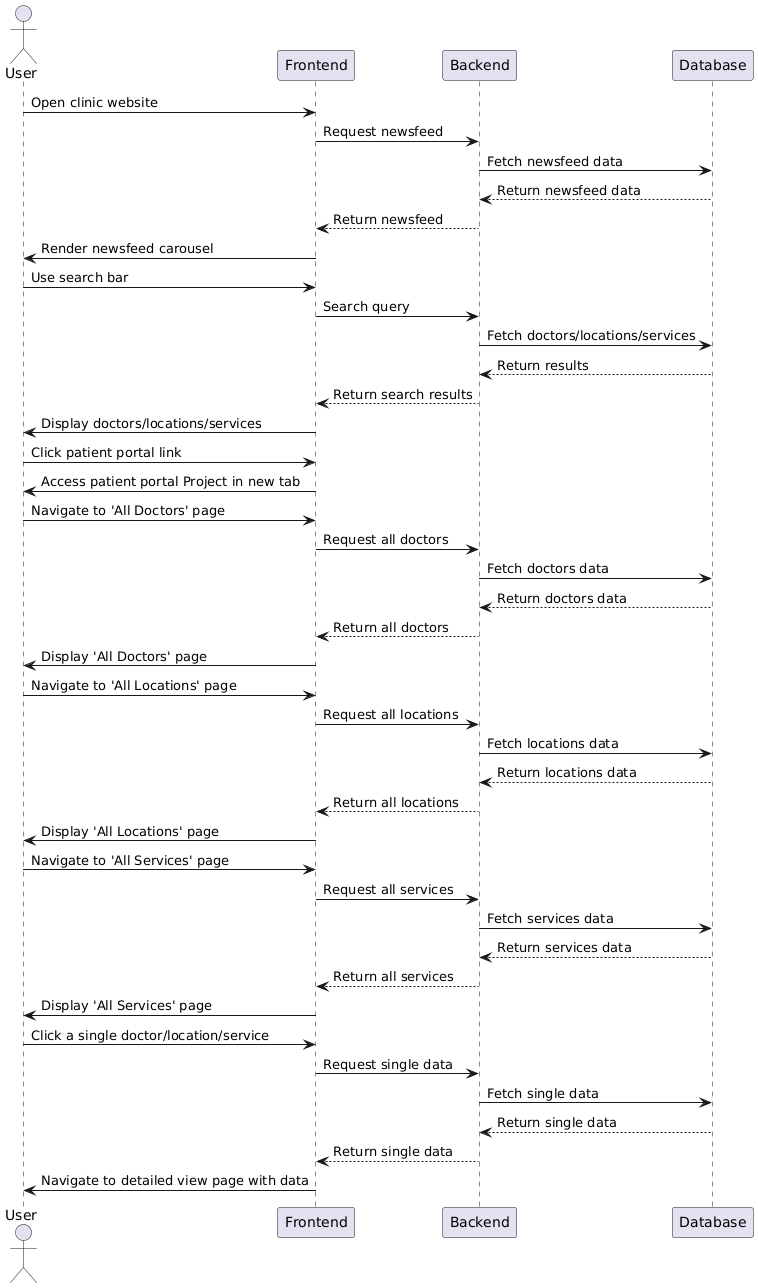

The diagram above was rendered by PlantUML. Its source (embedded in the PNG):
@startuml
actor User
participant Frontend
participant Backend
participant Database

User -> Frontend: Open clinic website
Frontend -> Backend: Request newsfeed 
Backend -> Database: Fetch newsfeed data
Database --> Backend: Return newsfeed data
Backend --> Frontend: Return newsfeed
Frontend -> User: Render newsfeed carousel

User -> Frontend: Use search bar
Frontend -> Backend: Search query
Backend -> Database: Fetch doctors/locations/services
Database --> Backend: Return results
Backend --> Frontend: Return search results
Frontend -> User: Display doctors/locations/services

User -> Frontend: Click patient portal link
Frontend -> User: Access patient portal Project in new tab

User -> Frontend: Navigate to 'All Doctors' page
Frontend -> Backend: Request all doctors
Backend -> Database: Fetch doctors data
Database --> Backend: Return doctors data
Backend --> Frontend: Return all doctors
Frontend -> User: Display 'All Doctors' page

User -> Frontend: Navigate to 'All Locations' page
Frontend -> Backend: Request all locations
Backend -> Database: Fetch locations data
Database --> Backend: Return locations data
Backend --> Frontend: Return all locations
Frontend -> User: Display 'All Locations' page

User -> Frontend: Navigate to 'All Services' page
Frontend -> Backend: Request all services
Backend -> Database: Fetch services data
Database --> Backend: Return services data
Backend --> Frontend: Return all services
Frontend -> User: Display 'All Services' page

User -> Frontend: Click a single doctor/location/service
Frontend -> Backend: Request single data
Backend -> Database: Fetch single data
Database --> Backend: Return single data
Backend --> Frontend: Return single data
Frontend -> User: Navigate to detailed view page with data
@enduml